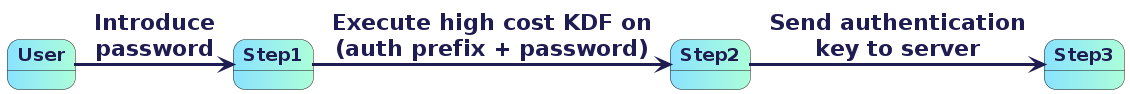

The diagram above was rendered by PlantUML. Its source (embedded in the PNG):
@startuml basicFlowStep3

skinparam state {
    FontColor 1f1c51
    FontSize 18
    FontStyle bold
    BackgroundColor #8be3ff|acffd9
    ArrowThickness 3
    ArrowColor 1f1c51
    ClassFontColor red
    arrow {
        FontSize 22
        LineColor Blue
        FontColor 1f1c51
        FontStyle bold
        FontName Arial
    }
}

State User
State Step1
State Step2
State Step3

User -right-> Step1: <b>Introduce\n<b>password
Step1 -right-> Step2: <b>Execute high cost KDF on\n<b>(auth prefix + password)
Step2 -right-> Step3: <b>Send authentication\nkey to server

@enduml